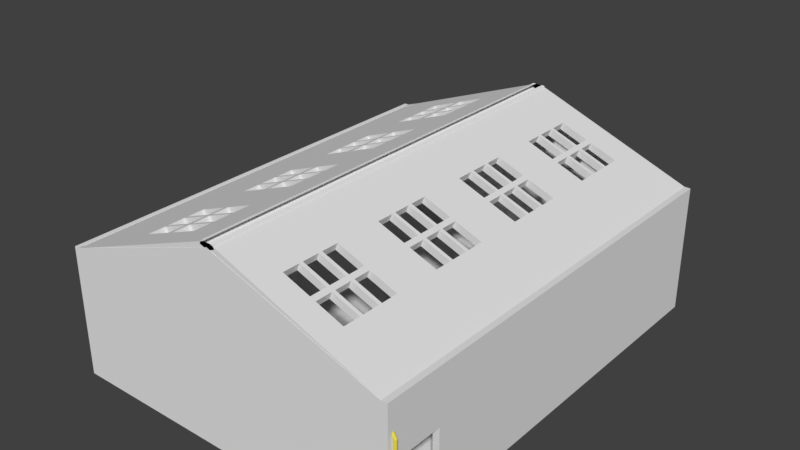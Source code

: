 # Source: MainBuilding.blend  (saved by Blender 2.79.0; exported with 4.5.12 LTS)
import bpy
from mathutils import Matrix  # noqa: F401  (used for matrix-valued properties, if any)

bpy.ops.wm.read_factory_settings(use_empty=True)
scene = bpy.context.scene
scene.name = 'Scene'

# ---- collections
col_collection_1 = bpy.data.collections.new('Collection 1'); scene.collection.children.link(col_collection_1)

# ---- materials (node trees are filled in below, after node groups)
mat_material_001 = bpy.data.materials.new('Material.001')
mat_material_001.alpha_threshold = 0.0
mat_material_001.use_transparent_shadow = False
mat_material_001.diffuse_color = (0.8, 0.7054, 0.08157, 1.0)
mat_material_001.roughness = 0.5
mat_material_001.specular_intensity = 0.05208
mat_material = bpy.data.materials.new('Material')
mat_material.alpha_threshold = 0.0
mat_material.use_transparent_shadow = False
mat_material.roughness = 0.5
mat_material.line_color = (0.0, 0.0, 0.0, 1.0)

# ---- material node trees

# ---- world
world_world = bpy.data.worlds.new('World'); scene.world = world_world
world_world.color = (0.05088, 0.05088, 0.05088)
world_world.use_sun_shadow = False
world_world.sun_shadow_jitter_overblur = 0.0
world_world.cycles.sampling_method = 'MANUAL'

# ---- meshes
me_cylinder_001 = bpy.data.meshes.new('Cylinder.001')
me_cylinder_001.from_pydata([(0.0, 1.0, -1.0), (0.0, 1.0, 1.0), (0.3827, 0.9239, -1.0), (0.3827, 0.9239, 1.0), (0.7071, 0.7071, -1.0), (0.7071, 0.7071, 1.0), (0.9239, 0.3827, -1.0), (0.9239, 0.3827, 1.0), (1.0, -4.371e-08, -1.0), (1.0, -4.371e-08, 1.0), (0.9239, -0.3827, -1.0), (0.9239, -0.3827, 1.0), (0.7071, -0.7071, -1.0), (0.7071, -0.7071, 1.0), (0.3827, -0.9239, -1.0), (0.3827, -0.9239, 1.0), (1.51e-07, -1.0, -1.0), (1.51e-07, -1.0, 1.0), (-0.3827, -0.9239, -1.0), (-0.3827, -0.9239, 1.0), (-0.7071, -0.7071, -1.0), (-0.7071, -0.7071, 1.0), (-0.9239, -0.3827, -1.0), (-0.9239, -0.3827, 1.0), (-1.0, 1.192e-08, -1.0), (-1.0, 1.192e-08, 1.0), (-0.9239, 0.3827, -1.0), (-0.9239, 0.3827, 1.0), (-0.7071, 0.7071, -1.0), (-0.7071, 0.7071, 1.0), (-0.3827, 0.9239, -1.0), (-0.3827, 0.9239, 1.0), (0.0, 1.0, 0.197), (0.3827, 0.9239, 0.197), (0.7071, 0.7071, 0.197), (0.9239, 0.3827, 0.197), (1.0, -4.371e-08, 0.197), (0.9239, -0.3827, 0.197), (0.7071, -0.7071, 0.197), (0.3827, -0.9239, 0.197), (1.51e-07, -1.0, 0.197), (-0.3827, -0.9239, 0.197), (-0.7071, -0.7071, 0.197), (-0.9239, -0.3827, 0.197), (-1.0, 1.192e-08, 0.197), (-0.9239, 0.3827, 0.197), (-0.7071, 0.7071, 0.197), (-0.3827, 0.9239, 0.197), (0.0, 1.0, 0.7313), (0.3827, 0.9239, 0.7313), (0.7071, 0.7071, 0.7313), (0.9239, 0.3827, 0.7313), (1.0, -4.371e-08, 0.7313), (0.9239, -0.3827, 0.7313), (0.7071, -0.7071, 0.7313), (0.3827, -0.9239, 0.7313), (1.51e-07, -1.0, 0.7313), (-0.3827, -0.9239, 0.7313), (-0.7071, -0.7071, 0.7313), (-0.9239, -0.3827, 0.7313), (-1.0, 1.192e-08, 0.7313), (-0.9239, 0.3827, 0.7313), (-0.7071, 0.7071, 0.7313), (-0.3827, 0.9239, 0.7313), (0.3827, -1.064, 0.3545), (0.7071, -1.28, 0.3545), (0.9239, -1.605, 0.3545), (1.0, -1.987, 0.3545), (0.9239, -2.37, 0.3545), (0.7071, -2.695, 0.3545), (0.3827, -2.911, 0.3545), (1.51e-07, -2.987, 0.3545), (-0.3827, -2.911, 0.3545), (-0.7071, -2.695, 0.3545), (-0.9239, -2.37, 0.3545), (-1.0, -1.987, 0.3545), (-0.9239, -1.605, 0.3545), (-0.7071, -1.28, 0.3545), (-0.3827, -1.064, 0.3545), (0.0, -0.9875, 0.3545), (0.0, -0.9875, 0.6232), (0.3827, -1.064, 0.6232), (0.7071, -1.28, 0.6232), (0.9239, -1.605, 0.6232), (1.0, -1.987, 0.6232), (0.9239, -2.37, 0.6232), (0.7071, -2.695, 0.6232), (0.3827, -2.911, 0.6232), (1.51e-07, -2.987, 0.6232), (-0.3827, -2.911, 0.6232), (-0.7071, -2.695, 0.6232), (-0.9239, -2.37, 0.6232), (-1.0, -1.987, 0.6232), (-0.9239, -1.605, 0.6232), (-0.7071, -1.28, 0.6232), (-0.3827, -1.064, 0.6232), (-1.705, 0.9239, 1.124), (-2.088, 1.0, 1.124), (-1.381, 0.7071, 1.124), (-1.164, 0.3827, 1.124), (-1.088, -4.371e-08, 1.124), (-1.164, -0.3827, 1.124), (-1.381, -0.7071, 1.124), (-1.705, -0.9239, 1.124), (-2.088, -1.0, 1.124), (-2.471, -0.9239, 1.124), (-2.795, -0.7071, 1.124), (-3.012, -0.3827, 1.124), (-3.088, 1.192e-08, 1.124), (-3.012, 0.3827, 1.124), (-2.795, 0.7071, 1.124), (-2.471, 0.9239, 1.124)], [], [(48, 1, 3, 49), (49, 3, 5, 50), (50, 5, 7, 51), (51, 7, 9, 52), (52, 9, 11, 53), (53, 11, 13, 54), (54, 13, 15, 55), (55, 15, 17, 56), (56, 17, 19, 57), (57, 19, 21, 58), (58, 21, 23, 59), (59, 23, 25, 60), (60, 25, 27, 61), (61, 27, 29, 62), (7, 5, 98, 99), (62, 29, 31, 63), (63, 31, 1, 48), (0, 2, 4, 6, 8, 10, 12, 14, 16, 18, 20, 22, 24, 26, 28, 30), (30, 47, 32, 0), (28, 46, 47, 30), (26, 45, 46, 28), (24, 44, 45, 26), (22, 43, 44, 24), (20, 42, 43, 22), (18, 41, 42, 20), (16, 40, 41, 18), (14, 39, 40, 16), (12, 38, 39, 14), (10, 37, 38, 12), (8, 36, 37, 10), (6, 35, 36, 8), (4, 34, 35, 6), (2, 33, 34, 4), (0, 32, 33, 2), (95, 63, 48, 80), (94, 62, 63, 95), (93, 61, 62, 94), (92, 60, 61, 93), (91, 59, 60, 92), (90, 58, 59, 91), (89, 57, 58, 90), (88, 56, 57, 89), (87, 55, 56, 88), (86, 54, 55, 87), (85, 53, 54, 86), (84, 52, 53, 85), (83, 51, 52, 84), (82, 50, 51, 83), (81, 49, 50, 82), (80, 48, 49, 81), (32, 79, 64, 33), (33, 64, 65, 34), (34, 65, 66, 35), (35, 66, 67, 36), (36, 67, 68, 37), (37, 68, 69, 38), (38, 69, 70, 39), (39, 70, 71, 40), (40, 71, 72, 41), (41, 72, 73, 42), (42, 73, 74, 43), (43, 74, 75, 44), (44, 75, 76, 45), (45, 76, 77, 46), (46, 77, 78, 47), (47, 78, 79, 32), (79, 80, 81, 64), (64, 81, 82, 65), (65, 82, 83, 66), (66, 83, 84, 67), (67, 84, 85, 68), (68, 85, 86, 69), (69, 86, 87, 70), (70, 87, 88, 71), (71, 88, 89, 72), (72, 89, 90, 73), (73, 90, 91, 74), (74, 91, 92, 75), (75, 92, 93, 76), (76, 93, 94, 77), (77, 94, 95, 78), (78, 95, 80, 79), (96, 97, 111, 110, 109, 108, 107, 106, 105, 104, 103, 102, 101, 100, 99, 98), (17, 15, 103, 104), (3, 1, 97, 96), (27, 25, 108, 109), (13, 11, 101, 102), (23, 21, 106, 107), (1, 31, 111, 97), (9, 7, 99, 100), (19, 17, 104, 105), (29, 27, 109, 110), (5, 3, 96, 98), (15, 13, 102, 103), (25, 23, 107, 108), (11, 9, 100, 101), (21, 19, 105, 106), (31, 29, 110, 111)])
me_cylinder_001.materials.append(mat_material_001)
me_cylinder_001.use_remesh_preserve_volume = False
me_cylinder_001.use_remesh_preserve_attributes = False
me_cylinder_001.use_mirror_vertex_groups = False
me_cylinder_001.update()
me_cube = bpy.data.meshes.new('Cube')
me_cube.from_pydata([(1.0, 1.0, -1.0), (1.0, -1.0, -1.0), (-1.0, -1.0, -1.0), (-1.0, 1.0, -1.0), (1.0, 1.0, 1.0), (1.0, -1.0, 1.0), (-1.0, 1.0, 1.0), (-0.9741, 1.0, -1.0), (-0.9741, -1.0, -1.0), (-0.9741, 1.0, 1.0), (-0.9741, -1.0, 1.0), (0.9636, 1.0, -1.0), (0.9636, -1.0, -1.0), (0.9636, 1.0, 1.0), (0.9636, -1.0, 1.0), (1.0, 0.9682, -1.0), (-1.0, 0.9682, -1.0), (1.0, 0.9682, 1.0), (-1.0, 0.9682, 1.0), (-0.9741, 0.9682, 1.0), (-0.9741, 0.9682, -1.0), (0.9636, 0.9682, -1.0), (0.9636, 0.9682, 1.0), (1.0, -0.9753, -1.0), (1.0, -0.9748, 1.0), (-0.9741, -0.9753, 1.0), (0.9636, -0.9753, 1.0), (-1.0, -0.9753, -1.0), (-1.0, -0.9753, 1.0), (-0.9741, -0.9753, -1.0), (0.9636, -0.9753, -1.0), (1.0, -0.9748, 22.0), (1.0, -1.0, 22.0), (-0.9741, 1.0, 22.0), (-1.0, 1.0, 22.0), (-0.9741, -1.0, 22.0), (-1.0, -1.0, 22.0), (-1.0, 0.9682, 22.0), (0.9636, 1.0, 22.0), (0.9636, -1.0, 22.0), (-0.9741, -0.9753, 22.0), (1.0, 1.0, 22.0), (0.9636, -0.9753, 22.0), (1.0, 0.9682, 22.0), (-1.0, -0.9753, 22.0), (-0.9741, 0.9682, 22.0), (0.9636, 0.9682, 22.0), (-0.004755, 0.9682, 32.22), (-0.004957, 1.0, 32.22), (-0.004071, -1.0, 32.39), (-0.005158, -0.9753, 32.39), (1.0, -0.7362, 12.43), (0.9636, -0.7362, 12.43), (1.0, -0.8869, 12.43), (0.9636, -0.8866, 12.43), (1.0, -0.8869, 1.02), (0.9636, -0.8866, 1.02), (1.0, -0.7362, 1.02), (0.9636, -0.7362, 1.02), (1.0, -0.8879, 22.0), (-1.0, -1.0, -1.0), (-1.0, -1.0, 1.0), (-0.9741, -1.0, -1.0), (-0.9741, -1.0, 1.0), (-1.0, -0.9753, -1.0), (-1.0, -0.9753, 1.0), (-0.9741, -1.0, 22.0), (-1.0, -1.0, 22.0), (-1.0, -0.9753, 22.0)], [], [(29, 8, 2, 27), (10, 14, 39, 49, 35), (23, 24, 5, 1), (16, 18, 6, 3), (9, 7, 3, 6), (13, 11, 7, 9), (12, 14, 10, 8), (4, 13, 38, 41), (30, 12, 8, 29), (23, 1, 12, 30), (13, 9, 33, 48, 38), (1, 5, 14, 12), (4, 0, 11, 13), (0, 15, 21, 11), (11, 21, 20, 7), (26, 25, 40, 50, 42), (27, 28, 18, 16), (0, 4, 17, 15), (6, 18, 37, 34), (7, 20, 16, 3), (15, 23, 30, 21), (21, 30, 29, 20), (22, 19, 25, 26), (15, 17, 24, 23), (22, 58, 52, 54, 42, 46), (20, 29, 27, 16), (40, 44, 36, 35), (42, 50, 49, 39), (31, 42, 39, 32), (41, 38, 46, 43), (38, 48, 47, 46), (33, 34, 37, 45), (43, 46, 42, 31, 59), (45, 37, 44, 40), (17, 4, 41, 43), (5, 24, 31, 32), (24, 55, 53, 59, 31), (14, 5, 32, 39), (18, 28, 44, 37), (9, 6, 34, 33), (25, 19, 45, 40), (19, 22, 46, 47, 45), (47, 48, 33, 45), (49, 50, 40, 35), (58, 57, 51, 52), (56, 55, 57, 58), (43, 51, 57, 55, 24, 17), (42, 54, 56, 58, 22, 26), (55, 56, 54, 53), (53, 54, 52, 51), (59, 53, 51, 43), (62, 63, 61, 60), (65, 61, 67, 68), (60, 61, 65, 64), (61, 63, 66, 67)])
_uv = me_cube.uv_layers.new(name='UVMap')
_uv.uv.foreach_set('vector', [0.0, 0.0, 0.0, 0.0, 0.0, 0.0, 0.0, 0.0, -2.123, -0.8371, 4.558, -0.8371, 4.558, 1.531, 1.221, 2.702, -2.123, 1.531, 0.2208, 0.3562, 0.2235, 0.6439, 0.02347, 0.6438, 0.02076, 0.3561, 0.1329, 0.3471, 0.1323, 0.6528, 0.0172, 0.6528, 0.01783, 0.3472, -0.09784, 0.6529, -0.09722, 0.3472, 0.01783, 0.3472, 0.0172, 0.6528, 0.6611, 0.7661, 0.6611, 0.5001, 11.89, 0.5001, 11.89, 0.7661, 0.2911, 0.4926, 0.2911, 0.7586, -10.94, 0.7586, -10.94, 0.4926, 0.07698, -0.8345, 0.2822, -0.8338, 0.2822, 1.827, 0.07698, 1.827, 0.0, 0.0, 0.0, 0.0, 0.0, 0.0, 0.0, 0.0, 0.0, 0.0, 0.0, 0.0, 0.0, 0.0, 0.0, 0.0, -2.883, -1.119, 2.946, -1.119, 2.946, 1.06, 0.03025, 2.119, -2.883, 1.06, 0.02076, 0.3561, 0.02347, 0.6438, -0.1848, 0.6438, -0.1876, 0.3561, 0.01437, 0.6451, 0.01437, 0.3549, 0.1879, 0.3549, 0.1879, 0.6451, 0.0, 0.0, 0.0, 0.0, 0.0, 0.0, 0.0, 0.0, 0.0, 0.0, 0.0, 0.0, 0.0, 0.0, 0.0, 0.0, -2.519, -0.9093, 2.581, -0.9093, 2.581, 0.977, 0.03068, 1.909, -2.519, 0.977, 6.185, 0.3584, 6.185, 0.6416, -5.213, 0.6416, -5.213, 0.3584, 0.01437, 0.3549, 0.01437, 0.6451, -0.1523, 0.6451, -0.1523, 0.3549, 0.01746, -0.7943, 0.1072, -0.7936, 0.1072, 1.795, 0.01746, 1.794, 0.0, 0.0, 0.0, 0.0, 0.0, 0.0, 0.0, 0.0, 0.0, 0.0, 0.0, 0.0, 0.0, 0.0, 0.0, 0.0, 0.0, 0.0, 0.0, 0.0, 0.0, 0.0, 0.0, 0.0, -1.653, -1.658, 2.65, -1.658, 2.65, 2.658, -1.653, 2.658, 11.92, 0.2339, 11.92, 0.4999, 0.6639, 0.4999, 0.6611, 0.2339, -2.546, -0.3792, 1.324, -0.3776, 1.54, 0.6058, 1.954, 0.6193, 2.191, 1.425, -2.546, 1.374, 0.0, 0.0, 0.0, 0.0, 0.0, 0.0, 0.0, 0.0, 0.0, 0.0, 0.0, 0.0, 0.0, 0.0, 0.0, 0.0, 0.0, 0.0, 0.0, 0.0, 0.0, 0.0, 0.0, 0.0, 0.0, 0.0, 0.0, 0.0, 0.0, 0.0, 0.0, 0.0, 0.0, 0.0, 0.0, 0.0, 0.0, 0.0, 0.0, 0.0, 0.0, 0.0, 0.0, 0.0, 0.0, 0.0, 0.0, 0.0, 0.0, 0.0, 0.0, 0.0, 0.0, 0.0, 0.0, 0.0, 0.0, 0.0, 0.0, 0.0, 0.0, 0.0, 0.0, 0.0, 0.0, 0.0, 0.0, 0.0, 0.0, 0.0, 0.0, 0.0, 0.0, 0.0, -0.1283, -0.8352, 0.07698, -0.8345, 0.07698, 1.827, -0.1283, 1.826, 0.01915, -0.7976, 0.1724, -0.7968, 0.1694, 1.798, 0.01611, 1.798, 0.7164, -0.4775, 0.1381, -0.5097, 0.1212, 1.794, 0.1362, 1.794, 0.8163, 1.821, -0.1341, -0.7983, 0.01915, -0.7976, 0.01611, 1.798, -0.1371, 1.797, -5.158, -0.6833, 5.25, -0.6833, 5.25, 1.683, -5.157, 1.683, -0.0723, -0.7951, 0.01746, -0.7943, 0.01746, 1.794, -0.0723, 1.794, -2.284, -0.5089, 2.377, -0.5089, 2.377, 1.509, -2.284, 1.509, -1.911, -0.7022, 1.988, -0.7021, 1.973, 0.9156, 0.01772, 1.702, -1.925, 0.9156, 0.0, 0.0, 0.0, 0.0, 0.0, 0.0, 0.0, 0.0, 0.0, 0.0, 0.0, 0.0, 0.0, 0.0, 0.0, 0.0, 0.07541, -2.048, 0.1927, -2.141, 0.1927, 3.141, 0.1029, 3.065, 1.08, 0.06099, 1.599, 0.4447, -0.5788, 0.718, 0.2129, 0.09186, 6.061, 2.013, -3.82, 0.6994, -3.828, -0.4252, -5.201, -0.4143, -6.004, -0.4104, 6.071, -0.5058, 0.5317, 1.423, -0.03544, 0.5896, 0.05863, -0.4231, 0.5193, -0.4125, 0.5317, -0.4231, 0.5236, -0.411, -0.13, -2.101, -0.05313, -2.044, -0.0292, 3.067, -0.1313, 3.126, -1.855, 0.6884, -0.4598, -0.1172, 1.344, -0.14, 2.571, 0.9032, 4.327e-05, 0.9666, -0.06371, 0.00798, 0.9135, -0.02077, 9.68, 0.6745, 0.2202, 0.3098, 0.2183, 0.6902, 0.01659, 0.6902, 0.01851, 0.3098, -0.1389, -0.9537, 0.01746, -0.9528, 0.01746, 1.953, -0.1389, 1.952, 0.01851, 0.3098, 0.01659, 0.6902, -0.1851, 0.6902, -0.1832, 0.3098, 0.01746, -0.9528, 0.1738, -0.952, 0.1738, 1.954, 0.01746, 1.953])
me_cube.materials.append(mat_material)
me_cube.use_remesh_preserve_volume = False
me_cube.use_remesh_preserve_attributes = False
me_cube.use_mirror_vertex_groups = False
me_cube.update()
me_cube_001 = bpy.data.meshes.new('Cube.001')
me_cube_001.from_pydata([(-1.0, -1.0, -1.0), (-1.0, 1.0, -1.0), (1.0, -1.0, -1.0), (1.0, -1.0, 1.0), (1.0, 1.0, -1.0), (1.0, 1.0, 1.0), (-2.386, 1.0, -31.62), (-2.333, 1.0, -33.11), (-2.386, -1.0, -31.62), (-2.333, -1.0, -33.11), (-0.8423, 1.0, 0.5192), (-0.8423, -1.0, 0.5192), (-0.9692, -1.0, 0.3396), (-0.8699, -1.0, 1.297), (-1.0, -1.0, 0.04298), (-0.9007, -1.0, 1.0), (-0.8699, 1.0, 1.297), (-0.9692, 1.0, 0.3395), (-1.0, 1.0, 0.04298), (-0.9007, 1.0, 1.0), (0.3174, 0.09368, 1.0), (0.3166, 0.09368, -1.0), (0.3174, 0.1731, 1.0), (0.3166, 0.1731, -1.0), (0.3174, 0.7704, 1.0), (0.3166, 0.7704, -1.0), (0.3174, 0.2843, 1.0), (0.3166, 0.2843, -1.0), (0.3174, 0.3637, 1.0), (0.3166, 0.3637, -1.0), (0.3174, -0.688, 1.0), (0.3166, -0.688, -1.0), (0.3174, -0.8786, 1.0), (0.3166, -0.8786, -1.0), (0.3174, 0.6751, 1.0), (0.3166, 0.6751, -1.0), (0.3174, -0.7992, 1.0), (0.3166, -0.7992, -1.0), (0.3174, 0.7546, 1.0), (0.3166, 0.7546, -1.0), (0.009904, -0.7992, 1.0), (0.00906, -0.7992, -1.0), (0.3174, 0.8499, 1.0), (0.3166, 0.8499, -1.0), (0.3174, -0.6085, 1.0), (0.3166, -0.6085, -1.0), (0.009904, 0.8499, 1.0), (0.00906, 0.8499, -1.0), (0.009904, -0.688, 1.0), (0.00906, -0.688, -1.0), (0.009904, -0.7833, 1.0), (0.00906, -0.7833, -1.0), (0.009904, 0.7546, 1.0), (0.00906, 0.7546, -1.0), (0.009904, -0.2177, 1.0), (0.00906, -0.2177, -1.0), (0.3174, -0.2177, 1.0), (0.3166, -0.2177, -1.0), (0.009904, -0.2971, 1.0), (0.00906, -0.2971, -1.0), (0.009904, -0.313, 1.0), (0.00906, -0.313, -1.0), (0.009904, -0.3925, 1.0), (0.00906, -0.3925, -1.0), (0.009904, -0.6085, 1.0), (0.00906, -0.6085, -1.0), (0.3174, -0.313, 1.0), (0.3166, -0.313, -1.0), (0.009904, -0.7038, 1.0), (0.00906, -0.7038, -1.0), (0.009904, 0.7704, 1.0), (0.00906, 0.7704, -1.0), (0.009904, -0.8786, 1.0), (0.00906, -0.8786, -1.0), (0.009904, 0.6751, 1.0), (0.00906, 0.6751, -1.0), (0.3174, -0.7038, 1.0), (0.3166, -0.7038, -1.0), (0.3174, -0.3925, 1.0), (0.3166, -0.3925, -1.0), (0.3174, 0.189, 1.0), (0.3166, 0.189, -1.0), (0.3174, 0.2684, 1.0), (0.3166, 0.2684, -1.0), (0.3174, 0.5798, 1.0), (0.3166, 0.5798, -1.0), (0.3174, -0.2018, 1.0), (0.3166, -0.2018, -1.0), (0.3174, -0.7833, 1.0), (0.3166, -0.7833, -1.0), (0.3174, 0.6592, 1.0), (0.3166, 0.6592, -1.0), (0.3174, -0.2971, 1.0), (0.3166, -0.2971, -1.0), (0.3174, -0.1224, 1.0), (0.3166, -0.1224, -1.0), (-0.0516, 0.2684, 1.0), (-0.05245, 0.2684, -1.0), (-0.0516, -0.313, 1.0), (-0.05245, -0.313, -1.0), (-0.0516, 0.6751, 1.0), (-0.05245, 0.6751, -1.0), (-0.0516, -0.2018, 1.0), (-0.05245, -0.2018, -1.0), (-0.0516, 0.189, 1.0), (-0.05245, 0.189, -1.0), (-0.0516, -0.1224, 1.0), (-0.05245, -0.1224, -1.0), (-0.0516, -0.2177, 1.0), (-0.05245, -0.2177, -1.0), (-0.0516, 0.1731, 1.0), (-0.05245, 0.1731, -1.0), (-0.0516, -0.2971, 1.0), (-0.05245, -0.2971, -1.0), (-0.0516, 0.09368, 1.0), (-0.05245, 0.09368, -1.0), (-0.0516, 0.7546, 1.0), (-0.05245, 0.7546, -1.0), (-0.0516, -0.8786, 1.0), (-0.05245, -0.8786, -1.0), (-0.0516, -0.7992, 1.0), (-0.05245, -0.7992, -1.0), (-0.0516, -0.3925, 1.0), (-0.05245, -0.3925, -1.0), (-0.0516, 0.5798, 1.0), (-0.05245, 0.5798, -1.0), (-0.0516, 0.2843, 1.0), (-0.05245, 0.2843, -1.0), (0.009904, 0.2843, 1.0), (0.00906, 0.2843, -1.0), (0.009904, -0.2018, 1.0), (0.00906, -0.2018, -1.0), (0.009904, 0.09368, 1.0), (0.00906, 0.09368, -1.0), (0.009904, 0.2684, 1.0), (0.00906, 0.2684, -1.0), (0.009904, 0.1731, 1.0), (0.00906, 0.1731, -1.0), (0.009904, 0.189, 1.0), (0.00906, 0.189, -1.0), (0.009904, 0.5798, 1.0), (0.00906, 0.5798, -1.0), (0.009904, 0.6592, 1.0), (0.00906, 0.6592, -1.0), (0.009904, -0.1224, 1.0), (0.00906, -0.1224, -1.0), (0.009904, 0.3637, 1.0), (0.00906, 0.3637, -1.0), (-0.3591, 0.3637, 1.0), (-0.36, 0.3637, -1.0), (-0.3591, -0.7992, 1.0), (-0.36, -0.7992, -1.0), (-0.0516, 0.3637, 1.0), (-0.05245, 0.3637, -1.0), (-0.0516, 0.8499, 1.0), (-0.05245, 0.8499, -1.0), (-0.3591, 0.2843, 1.0), (-0.36, 0.2843, -1.0), (-0.3591, -0.6085, 1.0), (-0.36, -0.6085, -1.0), (-0.0516, -0.6085, 1.0), (-0.05245, -0.6085, -1.0), (-0.3591, -0.688, 1.0), (-0.36, -0.688, -1.0), (-0.3591, 0.09368, 1.0), (-0.36, 0.09368, -1.0), (-0.3591, 0.6592, 1.0), (-0.36, 0.6592, -1.0), (-0.3591, 0.5798, 1.0), (-0.36, 0.5798, -1.0), (-0.3591, 0.7704, 1.0), (-0.36, 0.7704, -1.0), (-0.3591, 0.6751, 1.0), (-0.36, 0.6751, -1.0), (-0.3591, 0.2684, 1.0), (-0.36, 0.2684, -1.0), (-0.3591, 0.189, 1.0), (-0.36, 0.189, -1.0), (-0.3591, 0.7546, 1.0), (-0.36, 0.7546, -1.0), (-0.3591, 0.8499, 1.0), (-0.36, 0.8499, -1.0), (-0.3591, 0.1731, 1.0), (-0.36, 0.1731, -1.0), (-0.3591, -0.8786, 1.0), (-0.36, -0.8786, -1.0), (-0.0516, 0.6592, 1.0), (-0.05245, 0.6592, -1.0), (-0.0516, -0.7833, 1.0), (-0.05245, -0.7833, -1.0), (-0.0516, 0.7704, 1.0), (-0.05245, 0.7704, -1.0), (-0.0516, -0.688, 1.0), (-0.05245, -0.688, -1.0), (-0.0516, -0.7038, 1.0), (-0.05245, -0.7038, -1.0), (-0.3591, -0.2971, 1.0), (-0.36, -0.2971, -1.0), (-0.3591, -0.2177, 1.0), (-0.36, -0.2177, -1.0), (-0.3591, -0.7833, 1.0), (-0.36, -0.7833, -1.0), (-0.3591, -0.3925, 1.0), (-0.36, -0.3925, -1.0), (-0.36, -0.36, -1.0), (-0.3591, -0.2018, 1.0), (-0.36, -0.2018, -1.0), (-0.3591, -0.1224, 1.0), (-0.36, -0.1224, -1.0), (-0.3591, -0.7038, 1.0), (-0.36, -0.7038, -1.0), (-0.3591, -0.313, 1.0), (-0.36, -0.313, -1.0), (-1.785, -0.7846, -20.74), (-1.838, -0.7846, -19.27), (-1.556, -0.8799, -15.57), (-1.609, -0.8799, -14.1), (-1.785, -0.8799, -20.74), (-1.838, -0.8799, -19.27), (-1.785, 0.8485, -20.74), (-1.838, 0.8485, -19.27), (-1.785, 0.6579, -20.74), (-1.838, 0.6579, -19.27), (-1.785, 0.7532, -20.74), (-1.838, 0.7532, -19.27), (-1.785, 0.2671, -20.74), (-1.838, 0.2671, -19.27), (-1.785, 0.3624, -20.74), (-1.838, 0.3624, -19.27), (-1.785, 0.1718, -20.74), (-1.838, 0.1718, -19.27), (-1.785, -0.1237, -20.74), (-1.838, -0.1237, -19.27), (-1.785, -0.219, -20.74), (-1.838, -0.219, -19.27), (-1.785, -0.3144, -20.74), (-1.838, -0.3144, -19.27), (-1.785, -0.6099, -20.74), (-1.838, -0.6099, -19.27), (-1.785, -0.7052, -20.74), (-1.838, -0.7052, -19.27), (-1.821, -0.7052, -18.89), (-1.785, -0.8005, -20.74), (-1.838, -0.8005, -19.27), (-1.785, 0.7691, -20.74), (-1.838, 0.7691, -19.27), (-1.785, 0.6738, -20.74), (-1.838, 0.6738, -19.27), (-1.785, 0.5785, -20.74), (-1.838, 0.5785, -19.27), (-1.785, 0.283, -20.74), (-1.838, 0.283, -19.27), (-1.785, 0.09234, -20.74), (-1.838, 0.09234, -19.27), (-1.785, 0.1877, -20.74), (-1.838, 0.1877, -19.27), (-1.785, -0.2032, -20.74), (-1.838, -0.2032, -19.27), (-1.785, -0.3938, -20.74), (-1.838, -0.3938, -19.27), (-1.785, -0.2985, -20.74), (-1.838, -0.2985, -19.27), (-1.785, -0.6893, -20.74), (-1.838, -0.6893, -19.27), (-1.556, 0.6579, -15.57), (-1.609, 0.6579, -14.1), (-1.556, 0.5785, -15.57), (-1.609, 0.5785, -14.1), (-1.556, 0.3624, -15.57), (-1.609, 0.3624, -14.1), (-1.556, 0.283, -15.57), (-1.609, 0.283, -14.1), (-1.556, 0.2671, -15.57), (-1.609, 0.2671, -14.1), (-1.556, 0.1877, -15.57), (-1.609, 0.1877, -14.1), (-1.556, 0.1718, -15.57), (-1.609, 0.1718, -14.1), (-1.556, 0.09234, -15.57), (-1.609, 0.09234, -14.1), (-1.612, 0.09234, -14.16), (-1.556, -0.1237, -15.57), (-1.609, -0.1237, -14.1), (-1.556, -0.2032, -15.57), (-1.609, -0.2032, -14.1), (-1.556, -0.2985, -15.57), (-1.609, -0.2985, -14.1), (-1.556, -0.219, -15.57), (-1.609, -0.219, -14.1), (-1.556, -0.3144, -15.57), (-1.609, -0.3144, -14.1), (-1.556, -0.3938, -15.57), (-1.609, -0.3938, -14.1), (-1.556, -0.6893, -15.57), (-1.609, -0.6893, -14.1), (-1.556, -0.6099, -15.57), (-1.609, -0.6099, -14.1), (-1.556, -0.7052, -15.57), (-1.609, -0.7052, -14.1), (-1.556, -0.7846, -15.57), (-1.609, -0.7846, -14.1), (-1.556, -0.8005, -15.57), (-1.609, -0.8005, -14.1), (-1.51, 0.2671, -14.54), (-1.563, 0.2671, -13.06), (-1.51, 0.1718, -14.54), (-1.563, 0.1718, -13.06), (-1.495, -0.1237, -14.21), (-1.51, -0.1237, -14.54), (-1.563, -0.1237, -13.06), (-1.51, -0.219, -14.54), (-1.563, -0.219, -13.06), (-1.353, -0.3144, -11.01), (-1.51, -0.3144, -14.54), (-1.563, -0.3144, -13.06), (-1.51, -0.6099, -14.54), (-1.322, -0.6099, -10.31), (-1.563, -0.6099, -13.06), (-1.51, -0.7052, -14.54), (-1.563, -0.7052, -13.06), (-1.51, -0.8005, -14.54), (-1.563, -0.8005, -13.06), (-1.51, 0.8485, -14.54), (-1.563, 0.8485, -13.06), (-1.51, 0.7532, -14.54), (-1.563, 0.7532, -13.06), (-1.51, 0.7691, -14.54), (-1.563, 0.7691, -13.06), (-1.51, 0.6738, -14.54), (-1.563, 0.6738, -13.06), (-1.51, 0.6579, -14.54), (-1.563, 0.6579, -13.06), (-1.51, 0.5785, -14.54), (-1.563, 0.5785, -13.06), (-1.51, 0.3624, -14.54), (-1.563, 0.3624, -13.06), (-1.51, 0.283, -14.54), (-1.563, 0.283, -13.06), (-1.51, 0.1877, -14.54), (-1.563, 0.1877, -13.06), (-1.51, 0.09234, -14.54), (-1.563, 0.09234, -13.06), (-1.51, -0.2032, -14.54), (-1.563, -0.2032, -13.06), (-1.51, -0.2985, -14.54), (-1.563, -0.2985, -13.06), (-1.51, -0.3938, -14.54), (-1.563, -0.3938, -13.06), (-1.51, -0.6893, -14.54), (-1.563, -0.6893, -13.06), (-1.51, -0.7846, -14.54), (-1.563, -0.7846, -13.06), (-1.51, -0.8799, -14.54), (-1.563, -0.8799, -13.06), (-1.556, 0.8485, -15.57), (-1.609, 0.8485, -14.1), (-1.556, 0.7691, -15.57), (-1.609, 0.7691, -14.1), (-1.556, 0.6738, -15.57), (-1.609, 0.6738, -14.1), (-1.556, 0.7532, -15.57), (-1.609, 0.7532, -14.1), (-1.281, 0.1718, -9.368), (-1.334, 0.1718, -7.891), (-1.281, 0.1877, -9.368), (-1.334, 0.1877, -7.891), (-1.281, 0.09234, -9.368), (-1.334, 0.09234, -7.891), (-1.281, -0.1237, -9.368), (-1.334, -0.1237, -7.891), (-1.281, -0.2032, -9.368), (-1.334, -0.2032, -7.891), (-1.281, -0.2985, -9.368), (-1.334, -0.2985, -7.891), (-1.281, -0.219, -9.368), (-1.334, -0.219, -7.891), (-1.281, -0.3144, -9.368), (-1.334, -0.3144, -7.891), (-1.281, -0.3938, -9.368), (-1.334, -0.3938, -7.891), (-1.365, -0.2985, -11.28), (-1.294, -0.3938, -9.673), (-1.281, -0.6893, -9.368), (-1.334, -0.6893, -7.891), (-1.281, -0.6099, -9.368), (-1.334, -0.6099, -7.891), (-1.281, -0.7846, -9.368), (-1.334, -0.7846, -7.891), (-1.281, -0.7052, -9.368), (-1.334, -0.7052, -7.891), (-1.281, -0.8005, -9.368), (-1.334, -0.8005, -7.891), (-1.281, -0.8799, -9.368), (-1.334, -0.8799, -7.891), (-1.538, 0.7532, -12.5), (-1.281, 0.283, -9.368), (-1.334, 0.283, -7.891), (-1.281, 0.2671, -9.368), (-1.334, 0.2671, -7.891), (-1.281, 0.6579, -9.368), (-1.334, 0.6579, -7.891), (-1.364, 0.5785, -8.564), (-1.281, 0.5785, -9.368), (-1.334, 0.5785, -7.891), (-1.281, 0.3624, -9.368), (-1.334, 0.3624, -7.891), (-1.281, 0.7532, -9.368), (-1.334, 0.7532, -7.891), (-1.281, 0.6738, -9.368), (-1.334, 0.6738, -7.891), (-1.281, 0.8485, -9.368), (-1.334, 0.8485, -7.891), (-1.281, 0.7691, -9.368), (-1.334, 0.7691, -7.891), (-1.277, 0.9013, -9.295), (-2.333, -0.9572, -33.11), (-2.333, 0.9627, -33.11)], [], [(0, 14, 18, 1), (1, 18, 19, 5, 4), (4, 5, 3, 2), (2, 3, 15, 14, 0), (1, 4, 25, 43, 47, 155, 181), (5, 22, 20, 132, 136, 110, 114, 164, 19, 15, 205, 207, 106, 144, 94, 3), (6, 7, 416, 415, 9, 8), (8, 9, 11, 13, 12), (8, 12, 216, 218, 243, 214, 240, 241, 263, 238, 6), (11, 402, 399, 408, 406, 412, 410, 414, 10), (17, 16, 10, 7, 6), (16, 13, 11, 10), (35, 34, 38, 39), (81, 80, 82, 83), (71, 70, 24, 25), (115, 114, 110, 111), (173, 172, 100, 101), (99, 98, 211, 212), (171, 191, 155, 47, 71, 25, 4, 35, 39, 53, 117, 179, 1, 181), (173, 101, 117, 53, 75, 35, 4, 85, 91, 143, 187, 167, 1, 179), (169, 125, 187, 143, 141, 85, 4, 27, 29, 147, 153, 149, 1, 167), (157, 127, 153, 147, 129, 27, 4, 81, 83, 135, 97, 175, 1, 149), (177, 105, 97, 135, 139, 81, 4, 21, 23, 137, 111, 183, 1, 175), (165, 208, 0, 1, 183), (0, 208, 206, 103, 107, 145, 131, 87, 2, 93, 57, 55, 109, 199), (197, 113, 109, 55, 59, 93, 2, 79, 67, 61, 99, 212, 204, 0, 199), (203, 123, 99, 61, 63, 79, 2, 31, 45, 65, 161, 159, 0, 204), (163, 193, 161, 65, 49, 31, 2, 89, 77, 69, 195, 210, 0, 159), (201, 189, 195, 69, 51, 89, 2, 33, 37, 41, 121, 151, 0, 210), (185, 119, 121, 41, 73, 33, 2, 0, 151), (31, 30, 44, 45), (189, 188, 194, 195), (37, 36, 40, 41), (163, 162, 192, 193), (181, 180, 170, 171), (167, 166, 168, 169), (29, 28, 146, 147), (101, 100, 116, 117), (185, 184, 118, 119), (143, 142, 140, 141), (47, 46, 70, 71), (73, 72, 32, 33), (97, 96, 174, 175), (165, 164, 114, 115), (127, 126, 152, 153), (151, 150, 184, 185), (3, 94, 86, 130, 144, 106, 102, 205, 15, 196, 198, 108, 54, 56), (56, 92, 58, 54, 108, 112, 196, 15, 202, 211, 98, 60, 66, 3), (66, 78, 62, 60, 98, 122, 202, 15, 162, 158, 160, 64, 44, 3), (44, 30, 48, 64, 160, 192, 162, 15, 200, 209, 194, 68, 76, 3), (76, 88, 50, 68, 194, 188, 200, 15, 184, 150, 120, 40, 36, 3), (36, 32, 72, 40, 120, 118, 184, 15, 3), (19, 170, 180, 154, 46, 42, 5), (42, 24, 70, 46, 154, 190, 170, 19, 172, 178, 116, 52, 38, 5), (38, 34, 74, 52, 116, 100, 172, 19, 168, 166, 186, 142, 90, 5), (90, 84, 140, 142, 186, 124, 168, 19, 156, 148, 152, 146, 28, 5), (28, 26, 128, 146, 152, 126, 156, 19, 176, 174, 96, 134, 82, 5), (82, 80, 138, 134, 96, 104, 176, 19, 164, 182, 110, 136, 22, 5), (201, 200, 188, 189), (141, 140, 84, 85), (43, 42, 46, 47), (199, 198, 196, 197), (23, 22, 136, 137), (191, 190, 154, 155), (147, 146, 128, 129), (63, 62, 78, 79), (89, 88, 76, 77), (59, 58, 92, 93), (183, 182, 164, 165), (171, 170, 190, 191), (157, 156, 126, 127), (75, 74, 34, 35), (137, 136, 132, 133), (206, 205, 102, 103), (149, 148, 156, 157), (91, 90, 142, 143), (83, 82, 134, 135), (177, 176, 104, 105), (53, 52, 74, 75), (109, 108, 198, 199), (133, 132, 20, 21), (77, 76, 68, 69), (27, 26, 28, 29), (105, 104, 96, 97), (57, 56, 54, 55), (95, 94, 144, 145), (67, 66, 60, 61), (210, 209, 200, 201), (155, 154, 180, 181), (85, 84, 90, 91), (55, 54, 58, 59), (212, 211, 202, 203, 204), (161, 160, 158, 159), (187, 186, 166, 167), (121, 120, 150, 151), (79, 78, 66, 67), (87, 86, 94, 95), (153, 152, 148, 149), (39, 38, 52, 53), (111, 110, 182, 183), (51, 50, 88, 89), (41, 40, 72, 73), (139, 138, 80, 81), (25, 24, 42, 43), (208, 207, 205, 206), (179, 178, 172, 173), (159, 158, 162, 163), (107, 106, 207, 208), (195, 194, 209, 210), (33, 32, 36, 37), (193, 192, 160, 161), (145, 144, 130, 131), (113, 112, 108, 109), (45, 44, 64, 65), (49, 48, 30, 31), (119, 118, 120, 121), (123, 122, 98, 99), (69, 68, 50, 51), (103, 102, 106, 107), (203, 202, 122, 123), (131, 130, 86, 87), (21, 20, 22, 23), (117, 116, 178, 179), (129, 128, 26, 27), (169, 168, 124, 125), (65, 64, 48, 49), (125, 124, 186, 187), (61, 60, 62, 63), (197, 196, 112, 113), (135, 134, 138, 139), (175, 174, 176, 177), (93, 92, 56, 57), (389, 388, 386, 387), (375, 374, 372, 373), (321, 320, 390, 391), (282, 281, 283, 284), (240, 239, 297, 298, 241), (271, 270, 250, 251), (400, 399, 402, 403), (413, 412, 326, 327), (361, 360, 358, 359), (222, 221, 264, 265), (379, 378, 381, 346, 347), (218, 217, 242, 243), (263, 262, 237, 238), (298, 297, 299, 300), (220, 219, 354, 355), (353, 352, 320, 321), (349, 348, 315, 317), (323, 322, 410, 411), (232, 231, 281, 282), (286, 285, 260, 261), (245, 244, 219, 220), (10, 414, 322, 326, 412, 406, 324, 328, 408, 399, 330, 332, 402, 11, 395, 404, 334, 266, 264, 358, 360, 356, 354, 219, 7), (7, 219, 416), (215, 301, 299, 297, 293, 295, 237, 258, 291, 316, 315, 348, 382, 388, 318, 350, 386, 390, 320, 352, 392, 11), (392, 390, 386, 388, 382, 384, 381, 378, 376, 312, 380, 372, 374, 370, 368, 307, 340, 366, 11), (366, 362, 364, 397, 303, 336, 395, 11), (334, 336, 303, 338, 364, 362, 305, 340, 307, 308, 342, 370, 374, 310, 344, 380, 312, 313, 346, 381, 384, 316, 291, 289, 285, 287, 283, 281, 278, 276, 274, 272, 270, 268, 227, 248, 266), (290, 289, 291, 292), (317, 315, 316, 384, 385), (224, 223, 360, 361), (393, 392, 352, 353), (255, 254, 225, 226), (371, 370, 342, 343), (302, 301, 215, 216), (347, 346, 313, 314), (335, 334, 404, 405), (407, 406, 408, 409), (304, 303, 397, 398), (319, 318, 388, 389), (257, 256, 231, 232), (236, 235, 289, 290), (243, 242, 301, 302), (343, 342, 308, 309), (230, 229, 276, 277), (259, 258, 235, 236), (383, 382, 348, 349), (373, 372, 380, 344, 345), (234, 233, 287, 288), (351, 350, 318, 319), (275, 274, 254, 255), (309, 308, 307, 368, 369), (409, 408, 328, 329), (377, 376, 378, 379), (288, 287, 285, 286), (365, 364, 338, 339), (396, 395, 336, 337), (367, 366, 340, 341), (216, 215, 217, 218), (247, 246, 223, 224), (385, 384, 382, 383), (339, 338, 303, 304), (251, 250, 227, 228), (267, 266, 248, 249), (294, 293, 262, 263), (357, 356, 244, 245), (405, 404, 395, 396), (363, 362, 366, 367), (387, 386, 350, 351), (292, 291, 258, 259), (284, 283, 256, 257), (325, 324, 406, 407, 394), (327, 326, 322, 323), (391, 390, 392, 393), (311, 310, 374, 375), (253, 252, 229, 230), (214, 213, 239, 240), (249, 248, 221, 222), (411, 410, 412, 413), (359, 358, 246, 247), (279, 278, 252, 253, 280), (265, 264, 266, 267), (341, 340, 305, 306), (403, 402, 332, 333, 401), (273, 272, 274, 275), (331, 330, 399, 400), (355, 354, 356, 357), (6, 238, 296, 292, 259, 236, 261, 234), (234, 288, 284, 257, 232, 6), (232, 282, 280, 253, 230, 6), (230, 277, 275, 255, 226, 251, 228, 6), (269, 267, 249, 222, 247, 224, 245, 220, 6, 228), (220, 355, 357, 245, 224, 361, 359, 247, 222, 265, 267, 269, 271, 251, 226, 273, 275, 277, 279, 280, 282, 284, 288, 286, 261, 236, 290, 292, 296, 294, 263, 241, 298, 300, 214, 243, 302, 216, 12, 393, 353, 321, 351, 319, 349, 317, 347, 314, 345, 311, 343, 309, 341, 306, 339, 304, 337, 335, 401, 333, 331, 329, 325, 394, 327, 323, 17, 6), (17, 323, 411, 413, 327, 394, 407, 409, 329, 331, 400, 403, 401, 335, 405, 396, 337, 304, 398, 365, 339, 306, 363, 367, 341, 309, 369, 371, 343, 311, 375, 373, 345, 314, 377, 379, 347, 317, 385, 383, 349, 319, 389, 387, 351, 321, 391, 393, 12), (329, 328, 324, 325), (269, 268, 270, 271), (277, 276, 278, 279), (228, 227, 268, 269), (306, 305, 362, 363), (369, 368, 370, 371), (300, 299, 213, 214), (314, 313, 312, 376, 377), (238, 237, 295, 296), (333, 332, 330, 331), (296, 295, 293, 294), (337, 336, 334, 335), (226, 225, 272, 273), (345, 344, 310, 311), (398, 397, 364, 365), (261, 260, 233, 234), (95, 21, 4, 2, 87), (208, 165, 115, 111, 137, 133, 21, 95, 145, 107), (414, 410, 322), (9, 217, 215, 11), (415, 217, 9), (242, 213, 299, 301), (239, 262, 293, 297), (235, 260, 285, 289), (233, 256, 283, 287), (229, 254, 274, 276), (225, 250, 270, 272), (231, 252, 278, 281), (221, 246, 358, 264), (223, 244, 356, 360), (416, 219, 244, 223, 246, 221, 248, 227, 250, 225, 254, 229, 252, 231, 256, 233, 260, 235, 258, 237, 262, 239, 213, 242, 217, 415)])
_uv = me_cube_001.uv_layers.new(name='UVMap')
_uv.uv.foreach_set('vector', [0.0, 0.0, 0.0, 0.0, 0.0, 0.0, 0.0, 0.0, 0.0, 0.0, 0.0, 0.0, 0.0, 0.0, 0.0, 0.0, 0.0, 0.0, 0.0, 0.0, 0.0, 0.0, 0.0, 0.0, 0.0, 0.0, 0.0, 0.0, 0.0, 0.0, 0.0, 0.0, 0.0, 0.0, 0.0, 0.0, -0.3328, -0.1439, 1.333, -0.1439, 0.8012, 0.04869, 0.7999, -0.02083, 0.5303, -0.01855, 0.4683, -0.01997, 0.1847, -0.01755, 0.3597, 0.5, 0.2305, 0.2933, 0.2305, 0.2734, 0.1723, 0.2734, 0.1723, 0.2933, 0.1607, 0.2933, 0.1607, 0.2734, 0.1025, 0.2734, 9.025e-08, 0.5, 0.0, 1.192e-07, 0.1025, 0.1995, 0.1025, 0.2194, 0.1607, 0.2194, 0.1723, 0.2194, 0.2305, 0.2194, 0.3597, 0.0, 0.0, 0.0, 0.0, 0.0, 0.0, 0.0, 0.0, 0.0, 0.0, 0.0, 0.0, 0.0, 0.0, 0.0, 0.0, 0.0, 0.0, 0.0, 0.0, 0.0, 0.0, 0.0, 0.0, 0.0, 0.0, 0.0, 0.0, 0.0, 0.0, 0.0, 0.0, 0.0, 0.0, 0.0, 0.0, 0.0, 0.0, 0.0, 0.0, 0.0, 0.0, 0.0, 0.0, 0.0, 0.2398, -1.07, 0.3915, -0.1967, 0.5094, 2.063, 0.2034, 2.063, 0.0845, 2.063, -0.03401, 2.068, -0.2713, 2.068, -0.362, 2.04, -0.3933, -1.07, 0.0, 0.0, 0.0, 0.0, 0.0, 0.0, 0.0, 0.0, 0.0, 0.0, 0.0, 0.0, 0.0, 0.0, 0.0, 0.0, 0.0, 0.0, 0.0, 0.0, 0.0, 0.0, 0.0, 0.0, 0.0, 0.0, 0.0, 0.0, 0.0, 0.0, 0.0, 0.0, 0.0, 0.0, 0.0, 0.0, 0.0, 0.0, 0.0, 0.0, 0.0, 0.0, 0.0, 0.0, 0.0, 0.0, 0.0, 0.0, 0.0, 0.0, 1.613, 0.7062, 1.613, 1.116, 1.445, 1.116, 1.445, 0.7063, 0.8254, 0.5, 0.8254, 0.0, 0.8836, 3.242e-05, 0.8836, 0.5, 0.184, 0.042, 0.4705, 0.05068, 0.4683, -0.01997, 0.5303, -0.01855, 0.5259, 0.05134, 0.8012, 0.04869, 1.333, -0.1439, 0.8029, 0.1245, 0.8012, 0.06584, 0.5257, 0.0655, 0.4705, 0.06512, 0.1833, 0.05986, -0.3328, -0.1439, 0.1847, -0.01755, 0.1819, 0.1186, 0.4711, 0.1338, 0.4705, 0.06512, 0.5257, 0.0655, 0.525, 0.1337, 0.8029, 0.1245, 1.333, -0.1439, 0.806, 0.1993, 0.8032, 0.1419, 0.5252, 0.1478, 0.4709, 0.1482, 0.1809, 0.1366, -0.3328, -0.1439, 0.1833, 0.05986, 0.1832, 0.2276, 0.4725, 0.2178, 0.4709, 0.1482, 0.5252, 0.1478, 0.5258, 0.2167, 0.806, 0.1993, 1.333, -0.1439, 0.8328, 0.4509, 0.8213, 0.3604, 0.5273, 0.3969, 0.4729, 0.3981, 0.182, 0.3963, -0.3328, -0.1439, 0.1809, 0.1366, 0.1796, 0.4537, 0.4731, 0.4704, 0.4729, 0.3981, 0.5273, 0.3969, 0.5301, 0.4695, 0.8328, 0.4509, 1.333, -0.1439, 0.839, 0.522, 0.8341, 0.4698, 0.5306, 0.4847, 0.4729, 0.4854, 0.1783, 0.472, -0.3328, -0.1439, 0.182, 0.3963, 0.1751, 0.5265, 0.4727, 0.5609, 0.4729, 0.4854, 0.5306, 0.4847, 0.5324, 0.5605, 0.839, 0.522, 1.333, -0.1439, 0.8453, 0.5653, 0.8414, 0.5408, 0.5333, 0.5762, 0.472, 0.5765, 0.1734, 0.5451, -0.3328, -0.1439, 0.1783, 0.472, 0.5435, 0.7107, 0.29, 0.7085, -1.216, -0.39, 2.216, -0.39, 0.7971, 0.7085, -1.609, 1.148, -0.4618, -0.5427, -0.4522, -0.481, 0.3308, -0.6111, 0.3296, -0.8125, 0.4855, -0.8134, 0.4867, -0.612, 1.238, -0.5318, 2.609, 1.148, 1.225, -0.3472, 1.234, -0.485, 0.485, -0.5726, 0.3342, -0.5709, -0.4464, -0.4328, -0.4345, -0.345, 0.3392, -0.38, 0.3342, -0.5709, 0.485, -0.5726, 0.485, -0.3819, 1.225, -0.3472, 2.609, 1.148, 1.215, -0.1564, 1.222, -0.3012, 0.4845, -0.344, 0.3404, -0.3416, -0.4296, -0.298, -0.4191, -0.1806, -1.609, 1.148, -0.4464, -0.4328, -0.4027, -0.04931, 0.349, -0.1577, 0.3404, -0.3416, 0.4845, -0.344, 0.4857, -0.1616, 1.215, -0.1564, 2.609, 1.148, 1.225, 0.5031, 1.216, 0.2705, 0.4821, 0.2942, 0.346, 0.2965, -0.3655, 0.3368, -1.609, 1.148, -0.4191, -0.1806, -0.3592, 0.4829, 0.3458, 0.4717, 0.346, 0.2965, 0.4821, 0.2942, 0.4853, 0.4718, 1.225, 0.5031, 2.609, 1.148, 1.217, 0.6953, 1.222, 0.549, 0.4847, 0.5086, 0.3459, 0.5078, -0.3585, 0.5268, -1.609, 1.148, -0.3655, 0.3368, -0.3537, 0.6747, 0.3403, 0.6833, 0.3459, 0.5078, 0.4847, 0.5086, 0.4883, 0.6866, 1.217, 0.6953, 2.609, 1.148, 1.213, 0.8898, 1.215, 0.7406, 0.4885, 0.7243, 0.3389, 0.7202, -0.3535, 0.7179, -1.609, 1.148, -0.3585, 0.5268, -1.609, 1.148, -0.9491, 1.148, -0.9491, 1.319, 0.4885, 0.7243, 0.4896, 0.8944, 1.213, 0.8898, 2.609, 1.148, -1.609, 1.148, -1.609, 1.319, 0.0, 0.0, 0.0, 0.0, 0.0, 0.0, 0.0, 0.0, 0.0, 0.0, 0.0, 0.0, 0.0, 0.0, 0.0, 0.0, 0.2328, 0.9999, 0.2328, 0.5, 0.291, 0.5, 0.291, 1.0, 1.441, 0.7062, 1.441, 1.116, 1.274, 1.116, 1.274, 0.7063, 0.0, 0.0, 0.0, 0.0, 0.0, 0.0, 0.0, 0.0, 0.0, 0.0, 0.0, 0.0, 0.0, 0.0, 0.0, 0.0, 0.05821, 0.9999, 0.05821, 0.5, 0.1164, 0.5, 0.1164, 1.0, 0.0, 0.0, 0.0, 0.0, 0.0, 0.0, 0.0, 0.0, 0.4179, 0.5, 0.4179, 3.242e-05, 0.4761, 0.0, 0.4761, 0.5, 0.0, 0.0, 0.0, 0.0, 0.0, 0.0, 0.0, 0.0, 0.0, 0.0, 0.0, 0.0, 0.0, 0.0, 0.0, 0.0, 0.6508, 0.5, 0.6508, 3.248e-05, 0.709, 0.0, 0.709, 0.5, 0.709, 1.0, 0.709, 0.5, 0.7672, 0.5, 0.7672, 1.0, 1.441, 0.2952, 1.442, 0.7047, 1.274, 0.7048, 1.274, 0.2952, 0.0, 0.0, 0.0, 0.0, 0.0, 0.0, 0.0, 0.0, 0.0, 0.0, 0.0, 0.0, 0.0, 0.0, 0.0, 0.0, 0.0, 0.0, 0.0, 0.0, 0.0, 0.0, 0.0, 0.0, 0.0, 0.0, 0.0, 0.0, 0.0, 0.0, 0.0, 0.0, 0.0, 0.0, 0.0, 0.0, 0.0, 0.0, 0.0, 0.0, 0.0, 0.0, 0.0, 0.0, 0.0, 0.0, 0.0, 0.0, 0.0, 0.0, 0.0, 0.0, 0.0, 0.0, 0.0, 0.0, 0.0, 0.0, 0.0, 0.0, 0.0, 0.0, 0.0, 0.0, 0.0, 0.0, 0.0, 0.0, 0.0, 0.0, 0.0, 0.0, 0.0, 0.0, 0.0, 0.0, 0.0, 0.0, 0.0, 0.0, 0.0, 0.0, 0.0, 0.0, 0.0, 0.0, 0.0, 0.0, 0.0, 0.0, 0.0, 0.0, 0.0, 0.0, 0.0, 0.0, 0.0, 0.0, 0.0, 0.0, 0.0, 0.0, 0.0, 0.0, 0.0, 0.0, 0.0, 0.0, 0.0, 0.0, 0.0, 0.0, 0.0, 0.0, 0.0, 0.0, 0.0, 0.0, 0.0, 0.0, 0.0, 0.0, 0.0, 0.0, 0.0, 0.0, 0.0, 0.0, 0.0, 0.0, 0.0, 0.0, 0.0, 0.0, 0.0, 0.0, 0.0, 0.0, 0.0, 0.0, 0.0, 0.0, 0.0, 0.0, 0.0, 0.0, 0.0, 0.0, 0.0, 0.0, 0.0, 0.0, 0.0, 0.0, 0.0, 0.0, 0.0, 0.0, 0.0, 0.0, 0.0, 0.0, 0.0, 0.0, 0.0, 0.0, 0.0, 0.0, 0.0, 0.0, 0.0, 0.0, 0.0, 0.0, 0.0, 0.0, 0.0, 0.0, 0.0, 0.0, 0.0, 0.0, 0.0, 0.0, 0.0, 0.0, 0.0, 0.0, 0.0, 0.0, 0.0, 0.0, 0.0, 0.0, 0.0, 0.0, 0.0, 0.0, 0.0, 0.0, 0.0, 0.0, 0.0, 0.0, 0.0, 0.0, 0.0, 0.0, 0.0, 0.0, 0.0, 0.0, 0.0, 0.0, 0.0, 0.0, 0.0, 0.0, 0.0, 0.0, 0.0, 0.0, 0.0, 0.0, 0.0, 0.0, 0.0, 0.0, 0.0, 0.0, 0.0, 0.0, 0.0, 0.0, 0.0, 0.0, 0.0, 0.0, 0.0, 0.0, 0.0, 0.0, 0.0, 0.0, 0.0, 0.0, 0.0, 0.0, 0.0, 0.0, 0.0, 0.0, 0.0, 0.0, 0.0, 0.0, 0.0, 0.0, 0.0, 0.0, 0.0, 0.0, 0.0, 0.0, 0.0, 0.0, 0.0, 0.0, 0.0, 0.0, 0.0, 0.0, 0.0, 0.0, 0.0, 0.0, 0.0, 0.0, 0.0, 0.0, 0.0, 0.0, 0.0, 0.0, 0.0, 0.0, 0.0, 0.0, 0.0, 0.0, 0.0, 0.0, 0.0, 0.0, 0.0, 0.0, 0.0, 0.0, 0.0, 0.0, 0.0, 0.0, 0.0, 0.0, 0.0, 0.0, 0.0, 0.0, 0.0, 0.0, 0.0, 0.0, 0.0, 0.0, 0.0, 0.0, 0.0, 0.0, 0.0, 0.0, 0.0, 0.0, 0.0, 0.0, 0.0, 0.0, 0.0, 0.0, 0.4761, 0.5, 0.4761, 3.244e-05, 0.5344, 0.0, 0.5344, 0.5, -0.2773, -0.1158, -0.2769, 0.2937, -0.4444, 0.2938, -0.4448, -0.1158, 0.5926, 3.244e-05, 0.5926, 0.5, 0.5344, 0.5, 0.5344, 0.0, 0.0, 0.0, 0.0, 0.0, 0.0, 0.0, 0.0, 0.0, 0.4179, 1.0, 0.4179, 0.5, 0.4761, 0.5, 0.4761, 1.0, 0.0, 0.0, 0.0, 0.0, 0.0, 0.0, 0.0, 0.0, 0.0, 0.0, 0.0, 0.0, 0.0, 0.0, 0.0, 0.0, -0.1055, 0.7062, -0.1055, 1.116, -0.273, 1.116, -0.273, 0.7062, 0.0, 0.0, 0.0, 0.0, 0.0, 0.0, 0.0, 0.0, -0.9649, -0.1158, -0.9644, 0.2937, -1.132, 0.2938, -1.132, -0.1158, 0.0, 0.0, 0.0, 0.0, 0.0, 0.0, 0.0, 0.0, 0.0, 0.0, 0.0, 0.0, 0.0, 0.0, 0.0, 0.0, 1.613, 0.2952, 1.613, 0.7047, 1.446, 0.7048, 1.445, 0.2952, 0.9258, 0.7062, 0.9258, 1.116, 0.7583, 1.116, 0.7583, 0.7062, 0.0, 0.0, 0.0, 0.0, 0.0, 0.0, 0.0, 0.0, 0.5811, 0.7062, 0.5811, 1.116, 0.4136, 1.116, 0.4136, 0.7062, 0.0, 0.0, 0.0, 0.0, 0.0, 0.0, 0.0, 0.0, 0.05821, 0.5, 0.05821, 1.0, 0.0, 0.9999, 2.168e-08, 0.5, 0.6508, 1.0, 0.6508, 0.5, 0.709, 0.5, 0.709, 1.0, 1.784, 0.2952, 1.785, 0.7047, 1.617, 0.7048, 1.617, 0.2952, 0.0, 0.0, 0.0, 0.0, 0.0, 0.0, 0.0, 0.0, 0.5926, 1.0, 0.5926, 0.5, 0.6508, 0.5, 0.6508, 1.0, -0.6211, -0.1158, -0.6206, 0.2937, -0.7881, 0.2938, -0.7886, -0.1158, 0.3597, 1.0, 0.3597, 0.5, 0.4179, 0.5, 0.4179, 1.0, 0.0, 0.0, 0.0, 0.0, 0.0, 0.0, 0.0, 0.0, 0.0, 0.0, 0.0, 0.0, 0.0, 0.0, 0.0, 0.0, 0.1164, 0.9999, 0.1164, 0.5, 0.1746, 0.5, 0.1746, 1.0, 0.1746, 0.9999, 0.1746, 0.5, 0.2328, 0.5, 0.2328, 1.0, 0.291, 0.9999, 0.291, 0.5, 0.3492, 0.5, 0.3492, 1.0, 0.0, 0.0, 0.0, 0.0, 0.0, 0.0, 0.0, 0.0, 0.5344, 1.0, 0.5344, 0.5, 0.5926, 0.5, 0.5926, 1.0, 0.0, 0.0, 0.0, 0.0, 0.0, 0.0, 0.0, 0.0, 0.0, 0.0, 0.0, 0.0, 0.0, 0.0, 0.0, 0.0, 0.0, 0.0, 0.0, 0.0, 0.0, 0.0, 0.0, 0.0, 0.0, 0.0, 0.709, 0.5, 0.709, 0.0, 0.7672, 3.242e-05, 0.7672, 0.5, 0.7672, 0.5, 0.7672, 0.0, 0.8254, 3.242e-05, 0.8254, 0.5, 0.7672, 1.0, 0.7672, 0.5, 0.8254, 0.5, 0.8254, 1.0, 0.0, 0.0, 0.0, 0.0, 0.0, 0.0, 0.0, 0.0, 0.0, 0.0, 0.0, 0.0, 0.0, 0.0, 0.0, 0.0, 0.8254, 1.0, 0.8254, 0.5, 0.8836, 0.5, 0.8836, 1.0, 0.6508, 3.244e-05, 0.6508, 0.5, 0.5926, 0.5, 0.5926, 0.0, 0.8836, 0.5, 0.8836, 0.0, 0.9418, 3.242e-05, 0.9418, 0.5, 0.3597, 0.5, 0.3597, 3.251e-05, 0.4179, 0.0, 0.4179, 0.5, 0.0, 0.0, 0.0, 0.0, 0.0, 0.0, 0.0, 0.0, 0.06641, 0.7062, 0.06641, 1.116, -0.1011, 1.116, -0.1011, 0.7062, 0.0, 0.0, 0.0, 0.0, 0.0, 0.0, 0.0, 0.0, 0.0, 0.0, 0.0, 0.0, 0.0, 0.0, 0.0, 0.0, 0.0, 0.0, 0.0, 0.0, 0.0, 0.0, 0.0, 0.0, 0.0, 0.0, 0.0, 0.0, 0.0, 0.0, 0.0, 0.0, 0.8836, 1.0, 0.8836, 0.5, 0.9418, 0.5, 0.9418, 1.0, 0.9418, 0.5, 0.9418, 0.0, 1.0, 3.242e-05, 1.0, 0.5, 0.0, 0.0, 0.0, 0.0, 0.0, 0.0, 0.0, 0.0, 0.0, 0.0, 0.0, 0.0, 0.0, 0.0, 0.0, 0.0, 0.0, 0.0, 0.0, 0.0, 0.0, 0.0, 0.0, 0.0, 0.0, 0.0, 0.0, 0.0, 0.0, 0.0, 0.0, 0.0, 0.4761, 1.0, 0.4761, 0.5, 0.5344, 0.5, 0.5344, 1.0, 0.2383, 0.7062, 0.2383, 1.116, 0.0708, 1.116, 0.0708, 0.7062, 0.0, 0.0, 0.0, 0.0, 0.0, 0.0, 0.0, 0.0, 0.0, 0.0, 0.0, 0.0, 0.0, 0.0, 0.0, 0.0, 0.0, 0.0, 0.0, 0.0, 0.0, 0.0, 0.0, 0.0, 0.0, 0.0, 0.0, 0.0, 0.0, 0.0, 0.0, 0.0, 1.269, 0.7062, 1.269, 1.116, 1.101, 1.116, 1.101, 0.7062, -0.793, -0.1158, -0.7925, 0.2937, -0.96, 0.2938, -0.9605, -0.1158, 0.0, 0.0, 0.0, 0.0, 0.0, 0.0, 0.0, 0.0, 0.9418, 1.0, 0.9418, 0.5, 1.0, 0.5, 1.0, 1.0, 0.4097, 0.7062, 0.4097, 1.116, 0.2422, 1.116, 0.2422, 0.7062, 1.784, 0.7062, 1.784, 1.116, 1.617, 1.116, 1.617, 0.7063, 0.0, 0.0, 0.0, 0.0, 0.0, 0.0, 0.0, 0.0, 0.0, 0.0, 0.0, 0.0, 0.0, 0.0, 0.0, 0.0, 0.0, 0.0, 0.0, 0.0, 0.0, 0.0, 0.0, 0.0, 2.127, 0.2952, 2.128, 0.7047, 1.96, 0.7048, 1.96, 0.2952, 0.0, 0.0, 0.0, 0.0, 0.0, 0.0, 0.0, 0.0, 0.0, 0.0, 0.0, 0.0, 0.0, 0.0, 0.0, 0.0, 0.0, 0.0, 0.0, 0.0, 0.0, 0.0, 0.0, 0.0, 0.0, 0.0, 0.0, 0.0, 0.0, 0.0, 0.0, 0.0, 0.0, 0.0, 0.0, 0.0, 0.0, 0.0, 0.0, 0.0, 0.0, 0.0, 0.0, 0.0, 0.0, 0.0, 0.0, 0.0, 0.0, 0.0, 0.0, 0.0, 0.0, 0.0, 0.0, 0.0, 0.0, 0.0, 0.0, 0.0, 0.0, 0.0, 0.0, 0.0, 0.0, 0.0, 0.0, 0.0, 0.0, 0.0, 0.0, 0.0, 0.0, 0.0, 0.0, 0.0, 0.0, 0.0, 0.0, 0.0, 0.0, 0.0, 0.0, 0.0, 0.0, 0.0, 0.0, 0.0, 0.0, 0.0, 0.0, 0.0, 0.0, 0.0, 0.0, 0.0, 0.0, 0.0, 0.0, 0.0, 0.0, 0.0, 0.0, 0.0, 0.0, 0.0, 0.0, 0.0, 0.0, 0.0, 0.0, 0.0, 0.0, 0.0, 0.0, 0.0, 0.0, 0.0, 0.0, 0.0, 0.0, 0.0, 0.0, 0.0, 0.0, 0.0, 0.0, 0.0, 0.0, 0.0, 0.0, 0.0, 0.0, 0.0, 0.0, 0.0, 0.0, 0.0, 0.0, 0.0, 0.0, 0.0, 0.0, 0.0, 0.0, 0.0, 0.0, 0.0, 0.0, 0.0, 0.0, 0.0, 0.0, 0.0, 0.0, 0.0, 0.0, 0.0, 0.0, 0.0, 0.0, 0.0, 0.0, 0.0, 0.0, 0.0, 0.0, 0.0, 0.0, 0.0, 0.0, 0.0, 0.0, 0.0, 0.0, 0.0, 0.0, 0.0, 0.0, 0.0, 0.0, 0.0, 0.0, 0.0, 0.0, 0.0, 0.0, 0.0, 0.0, 0.0, 0.0, 0.0, 0.0, 0.0, 0.0, 0.0, 0.6812, 1.0, -0.1021, 0.951, -0.02909, 0.9509, -0.02899, 0.9509, -0.02922, 0.9509, -0.0292, 0.9509, -0.02897, 0.9509, -0.02908, 0.9509, -0.03014, 0.9508, -0.03003, 0.9508, -0.02885, 0.9509, -0.02875, 0.9509, -0.02995, 0.9508, -0.5562, 0.9509, -0.0327, 0.9506, -0.02968, 0.9508, -0.02849, 0.9509, -0.02851, 0.9509, -0.02861, 0.9509, -0.02863, 0.9509, -0.02873, 0.9509, -0.02875, 0.9509, -0.02885, 0.9509, -0.6655, 0.9017, 0.6813, 1.255e-05, 1.545, -0.07449, 1.096, 1.063, 1.25, -0.07478, 0.002478, 0.2954, 0.008626, 0.2954, 0.009653, 0.2953, 0.01416, 0.2951, 0.01519, 0.295, 0.0197, 0.2947, 0.001875, 0.0007635, 0.01415, 1.945e-05, 0.03198, 0.294, 0.03785, 0.5939, 0.02327, 0.3535, 0.01876, 0.3538, 0.02194, 0.4126, 0.02092, 0.4127, 0.01773, 0.3539, 0.01322, 0.3541, 0.01083, 0.6477, 0.005427, 0.6478, 1.945e-05, 0.6478, 1.945e-05, 0.6477, 0.005427, 0.6477, 0.002228, 1.0, 0.002008, 0.02299, 0.09596, 0.02021, 0.09602, 0.02185, 0.09602, 0.02185, 0.09602, 0.02185, 0.09602, 0.02185, 0.09602, 0.02185, 0.09602, 0.02185, 0.09602, 0.02185, 0.09602, 0.02185, 0.09602, 0.02185, 0.09602, 0.02185, 0.09602, 0.02185, 0.09602, 0.02185, 0.09601, 0.02185, 0.09602, 0.02217, 0.096, 0.02219, 0.09599, 0.02185, 0.002009, 0.9798, -0.2536, 1.84, 0.2714, 1.847, 0.2726, 1.846, 0.2725, 1.846, 0.2723, 1.846, 0.2723, 1.846, 0.2725, 1.846, -0.2536, -0.847, 0.1334, 0.6285, 0.1128, 0.6299, 0.1081, 0.6303, 0.08742, 0.6318, 0.1049, 0.9011, 0.1002, 0.9015, 0.08272, 0.6321, 0.06206, 0.6336, 0.0119, 0.7221, 0.005864, 0.6376, -0.0148, 0.6391, 0.00776, 0.9081, 0.00306, 0.9084, -0.0195, 0.6394, -0.04016, 0.6409, -0.02363, 0.9103, -0.02392, 1.011, -0.04486, 0.6412, -0.06552, 0.6427, -0.02298, 1.909, -0.07651, 1.991, -0.08476, 1.745, -0.08476, 0.3735, -0.0641, 0.372, -0.0594, 0.3717, -0.03874, 0.3702, -0.03404, 0.3698, -0.01338, 0.3684, 0.04281, 0.3644, 0.06347, 0.3629, 0.06817, 0.3625, 0.08883, 0.3611, 0.09353, 0.3607, 0.1142, 0.3592, 0.01797, -0.9868, 0.07416, -0.9909, 0.1704, 0.3552, 0.0, 0.0, 0.0, 0.0, 0.0, 0.0, 0.0, 0.0, 0.0, 0.0, 0.0, 0.0, 0.0, 0.0, 0.0, 0.0, 0.0, 0.0, 0.0, 0.0, 0.0, 0.0, 0.0, 0.0, 0.0, 0.0, 0.0, 0.0, 0.0, 0.0, 0.0, 0.0, 0.0, 0.0, 0.0, 0.0, 0.0, 0.0, 0.0, 0.0, 0.0, 0.0, 0.0, 0.0, 0.0, 0.0, 0.0, 0.0, 0.0, 0.0, 0.0, 0.0, 0.0, 0.0, 0.0, 0.0, 0.0, 0.0, 0.0, 0.0, 0.0, 0.0, 0.0, 0.0, 0.0, 0.0, 0.0, 0.0, 0.0, 0.0, 0.0, 0.0, 0.0, 0.0, 0.0, 0.0, 0.0, 0.0, 0.0, 0.0, 0.0, 0.0, 0.0, 0.0, 0.0, 0.0, 0.0, 0.0, 0.0, 0.0, 0.0, 0.0, 0.0, 0.0, 0.0, 0.0, 0.0, 0.0, 0.0, 0.0, 0.0, 0.0, 0.0, 0.0, 0.0, 0.0, 0.0, 0.0, 0.0, 0.0, 0.0, 0.0, 0.0, 0.0, 0.0, 0.0, 0.0, 0.0, 0.0, 0.0, 0.0, 0.0, 0.0, 0.0, 0.0, 0.0, 0.0, 0.0, 0.0, 0.0, 0.0, 0.0, 0.0, 0.0, 0.0, 0.0, 0.0, 0.0, 0.0, 0.0, 0.0, 0.0, 0.0, 0.0, 0.0, 0.0, 0.0, 0.0, 0.0, 0.0, 0.0, 0.0, 0.0, 0.0, 0.0, 0.0, 0.0, 0.0, 0.0, 0.0, 0.0, 0.0, 0.0, 0.0, 0.0, 0.0, 0.0, 0.0, 0.0, 0.0, 0.0, 0.0, 0.0, 0.0, 0.0, 0.0, 0.0, 0.0, 0.0, 0.0, 0.0, 0.0, 0.0, 0.0, 0.0, 0.0, 0.0, 0.0, 0.0, 0.0, 0.0, 0.0, 0.0, 0.0, 0.0, 0.0, 0.0, 0.0, 0.0, 0.0, 0.0, 0.0, 0.0, 0.0, 0.0, 0.0, 0.0, 0.0, 0.0, 0.0, 0.0, 0.0, 0.0, 0.0, 0.0, 0.0, 0.0, 0.0, 0.0, 0.0, 0.0, 0.0, 0.0, 0.0, 0.0, 0.0, 0.0, 0.0, 0.0, 0.0, 0.0, 0.0, 0.0, 0.0, 0.0, 0.0, 0.0, 0.0, 0.0, 0.0, 0.0, 0.0, 0.0, 0.0, 0.0, 0.0, 0.0, 0.0, 0.0, 0.0, 0.0, 0.0, 0.0, 0.0, 0.0, 0.0, 0.0, 0.0, 0.0, 0.0, 0.0, 0.0, 0.0, 0.0, 0.0, 0.0, 0.0, 0.0, 0.0, 0.0, 0.0, 0.0, 0.0, 0.0, 0.0, 0.0, 0.0, 0.0, 0.0, 0.0, 0.0, 0.0, 0.0, 0.0, 0.0, 0.0, 0.0, 0.0, 0.0, 0.0, 0.0, 0.0, 0.0, 0.0, 0.0, 0.0, 0.0, 0.0, 0.0, 0.0, 0.0, 0.0, 0.0, 0.0, 0.0, 0.0, 0.0, 0.0, 0.0, 0.0, 0.0, 0.0, 0.0, 0.0, 0.0, 0.0, 0.0, 0.0, 0.0, 0.0, 0.0, 0.0, 0.0, 0.0, 0.0, 0.0, 0.0, 0.0, 0.0, 0.0, 0.0, 0.0, 0.0, 0.0, 0.0, 0.0, 0.0, 0.0, 0.0, 0.0, 0.0, 0.0, 0.0, 0.0, 0.0, 0.0, 0.0, 0.0, 0.0, 0.0, 0.0, 0.0, 0.0, 0.0, 0.0, 0.0, 0.0, 0.0, 0.0, 0.0, 0.0, 0.0, 0.0, 0.0, 0.0, 0.0, 0.0, 0.0, 0.0, 0.0, 0.0, 0.0, 0.0, 0.0, 0.0, 0.0, 0.0, 0.0, 0.0, 0.0, 0.0, 0.0, 0.0, 0.0, 0.0, 0.0, 0.0, 0.0, 0.0, 0.0, 0.0, 0.0, 0.0, 0.0, 0.0, 0.0, 0.0, 0.0, 0.0, 0.0, 0.0, 0.0, 0.0, 0.0, 0.0, 0.0, 0.0, 0.0, 0.0, 0.0, 0.0, 0.0, 0.0, 0.0, 0.0, 0.0, 0.0, 0.0, 0.0, 0.0, 0.0, 0.0, 0.0, 0.0, 0.0, 0.0, 0.0, 0.0, 0.0, 0.0, 0.0, 0.0, 0.0, 0.0, 0.0, 0.0, 0.0, 0.0, 0.0, 0.0, 0.0, 0.0, 0.0, 0.0, 0.0, 0.0, 0.0, 0.0, 0.0, 0.0, 0.0, 0.0, 0.0, 0.0, 0.0, 0.0, 0.0, 0.0, 0.0, 0.0, 0.0, 0.0, 0.0, 0.0, 0.0, 0.0, 0.0, 0.0, 0.0, 0.0, 0.0, 0.0, 0.0, 0.0, 0.0, 0.0, 0.0, 0.0, 0.0, 0.0, 0.0, 0.0, 0.0, 0.0, 0.0, 0.0, 0.0, 0.0, 0.0, 0.0, 0.0, 0.0, 0.0, 0.0, 0.0, 0.0, 0.0, 0.0, 0.0, 0.0, 0.0, 0.0, 0.0, 0.0, 0.0, 0.0, 0.0, 0.0, 0.0, 0.0, 0.0, 0.0, 0.0, 0.0, 0.0, 0.0, 0.0, 0.0, 0.0, 0.0, 0.0, 0.0, 0.0, 0.0, 0.0, 0.0, 0.0, 0.0, 0.0, 0.0, 0.0, 0.0, 0.0, 0.0, 0.0, 0.0, 0.0, 0.0, 0.0, 0.0, 0.0, 0.0, 0.0, 0.0, 0.0, 0.0, 0.0, 0.0, 0.0, 0.0, 0.0, 0.0, 0.0, 0.0, 0.0, 0.0, 0.0, 0.0, 0.0, 0.0, 0.0, 0.0, 0.0, 0.0, 0.0, 0.0, 0.0, 0.0, 0.0, 0.0, 0.0, 0.0, 0.0, 0.0, 0.0, 0.0, 0.0, 0.0, 0.0, 0.0, 0.0, 0.0, 0.0, 0.0, 0.0, 0.0, 0.0, 0.0, 0.0, 0.0, 0.0, 0.0, 0.0, 0.0, 0.0, 0.0, 0.0, 0.0, 0.0, 0.0, 0.0, 0.0, 0.0, 0.0, 0.0, 0.0, 0.0, 0.0, 0.0, 0.0, 0.0, 0.0, 0.0, 0.0, 0.0, 0.0, 0.0, 0.0, 0.0, 0.0, 0.0, 0.0, 0.0, 0.0, 0.0, 0.0, 0.0, 0.0, 0.0, 0.0, 0.0, 0.0, 0.0, 0.0, 0.0, 0.0, 0.0, 0.0, 0.0, 0.0, 0.0, 0.0, 0.0, 0.0, 0.0, 0.0, 0.0, 0.0, 0.0, 0.0, 0.0, 0.0, 0.0, 0.0, 0.0, 0.0, 0.0, 0.0, 0.0, 0.0, 0.0, 0.0, 0.0, 0.0, 0.0, 0.0, 0.0, 0.0, 0.0, 0.0, 0.0, 0.0, 0.0, 0.0, 0.0, 0.0, 0.0, 0.0, 0.0, 0.0, 0.0, 0.0, 0.0, 0.0, 0.0, 0.0, 0.0, 0.0, 0.0, 0.0, 0.0, 0.0, 0.0, 0.0, 0.0, 0.0, 0.0, 0.0, 0.0, 0.0, 0.0, 0.0, 0.0, 0.0, 0.0, 0.0, 0.0, 0.0, 0.0, 0.0, 0.0, 0.0, 0.0, 0.0, 0.0, 0.0, 0.0, 0.0, 0.0, 0.0, 0.0, 0.0, 0.0, 0.0, 0.0, 0.0, 0.0, 0.0, 0.0, 0.0, 0.0, 0.0, 0.0, 0.0, 0.0, 0.0, 0.0, 0.0, 0.0, 0.0, 0.0, 0.0, 0.0, 0.0, 0.0, 0.0, 0.0, 0.0, 0.0, 0.0, 0.0, 0.0, 0.0, 0.0, 0.0, 0.0, 0.0, 0.0, 0.0, 0.0, 0.0, 0.0, 0.0, 0.0, 0.0, 0.0, 0.0, 0.0, 0.0, 0.0, 0.0, 0.0, 0.0, 0.0, 0.0, 0.0, 0.0, 0.0, 0.0, 0.0, 0.0, 0.0, 0.0, 0.0, 0.0, 0.0, 0.0, 0.0, 0.0, 0.0, 0.0, 0.0, 0.0, 0.0, 0.0, 0.0, 0.0, 0.0, 0.0, 0.0, 0.0, 0.0, 0.0, 0.0, 0.0, 0.0, 0.0, 0.0, 0.0, 0.0, 0.0, 0.0, 0.0, 0.0, 0.0, 0.0, 0.0, 0.0, 0.0, 0.0, 0.0, 0.0, 0.0, 0.0, 0.0, 0.0, 0.0, 0.0, 0.0, 0.0, 0.0, 0.0, 0.0, 0.0, 0.0, 0.0, 0.0, 0.0, 0.0, 0.0, 0.0, 0.0, 0.0, 0.0, 0.0, 0.0, 0.0, 0.0, 0.0, 0.0, 0.0, 0.0, 0.0, 0.0, 0.0, 0.0, 0.0, 0.0, 0.0, 0.0, 0.0, 0.0, 0.0, 0.0, 0.0, 0.0, 0.0, 0.0, 0.0, 0.0, 0.0, 0.0, 0.0, 0.0, 0.0, 0.0, 0.0, 0.0, 0.0, 0.0, 0.0, 0.0, 0.0, 0.0, 0.0, 0.0, 0.0, 0.0, 0.0, 0.0, 0.0, 0.0, 0.0, 0.0, 0.0, 0.0, 0.0, 0.0, 0.0, 0.0, 0.0, 0.0, 0.0, 0.0, 0.0, 0.0, 0.0, 0.0, 0.0, 0.0, 0.0, 0.0, 0.0, 0.0, 0.0, 0.0, 0.0, 0.0, 0.0, 0.0, 0.0, 0.0, 0.0, 0.0, 0.2993, -1.099, 0.8477, -1.095, 4.212, 1.442, -3.212, 1.442, -0.2491, -1.095, -2.819, 1.863, -2.819, -0.5047, 0.1982, -0.5047, 0.1982, -1.375, 0.8018, -1.375, 0.8018, -0.5047, 3.819, -0.5047, 3.819, 1.863, 0.8018, 1.863, 0.1982, 1.863, 0.6757, 0.7016, 0.6741, 0.6993, 0.6747, 0.5423, 0.07695, 0.06834, 0.08012, 0.2502, 0.08012, 0.4322, 0.4885, 0.4131, 0.06066, -0.649, -0.1403, 1.223, 0.05419, -0.6498, -0.009855, 1.239, 0.2199, 1.336, -0.04501, 1.65, -0.05289, 1.649, 0.2199, 1.336, 0.22, 1.336, 0.2186, 1.338, 0.2186, 1.338, 0.2242, 1.331, 0.2255, 1.329, 0.3305, 1.405, 0.3292, 1.407, 0.2268, 1.327, 0.2281, 1.325, 0.3357, 1.397, 0.3344, 1.399, 0.2306, 1.321, 0.2318, 1.319, 0.3415, 1.388, 0.3403, 1.39, 0.2329, 1.317, 0.2341, 1.315, 0.3461, 1.381, 0.345, 1.383, 0.2281, 1.325, 0.2294, 1.323, 0.275, 1.353, 0.2737, 1.354, 0.2362, 1.312, 0.2372, 1.309, 0.3525, 1.369, 0.3515, 1.371, 0.2382, 1.307, 0.2391, 1.305, 0.3564, 1.361, 0.3555, 1.363, 1.25, -0.07478, 1.096, 1.063, -0.07215, 1.075, -0.07501, 1.073, -0.07751, 1.072, -0.07965, 1.071, -0.08144, 1.069, -0.08323, 1.068, -0.08287, 1.068, -0.08394, 1.066, -0.08465, 1.065, -0.08572, 1.064, -0.08536, 1.064, -0.085, 1.064, -0.085, 1.064, -0.085, 1.064, -0.085, 1.064, -0.085, 1.064, -0.085, 1.064, -0.085, 1.064, -0.085, 1.064, -0.085, 1.064, -0.085, 1.064, -0.085, 1.064, -1.266, 1.063, -1.374, -0.07476])
me_cube_001.use_remesh_preserve_volume = False
me_cube_001.use_remesh_preserve_attributes = False
me_cube_001.use_mirror_vertex_groups = False
me_cube_001.update()

# ---- objects
ob_pipe = bpy.data.objects.new('Pipe', me_cylinder_001)
ob_building = bpy.data.objects.new('Building', me_cube)
ob_roof = bpy.data.objects.new('Roof', me_cube_001)

# ---- transforms, parenting, visibility, modifiers, constraints
ob_pipe.location = (31.16, -37.9, 9.049)
ob_pipe.scale = (0.2921, 0.2921, 8.754)
ob_pipe.lineart.crease_threshold = 0.0
ob_building.location = (0.0, 0.0, 1.519)
ob_building.scale = (30.85, 38.96, 1.0)
ob_building.lock_rotations_4d = False
ob_building.empty_display_type = 'ARROWS'
ob_building.lineart.crease_threshold = 0.0
ob_roof.location = (14.39, 0.0, 28.7)
ob_roof.rotation_euler = (0.0, 0.3649, 0.0)
ob_roof.scale = (16.67, 38.93, 0.6611)
ob_roof.lineart.crease_threshold = 0.0

# ---- collection membership
col_collection_1.objects.link(ob_pipe)
col_collection_1.objects.link(ob_building)
col_collection_1.objects.link(ob_roof)

# ---- scene / render settings (as saved in the file)
scene.frame_start = 1; scene.frame_end = 250; scene.frame_set(1)
scene.render.engine = 'BLENDER_EEVEE_NEXT'
scene.render.resolution_percentage = 50
scene.render.dither_intensity = 0.0
scene.cycles.use_denoising = False
scene.cycles.samples = 128
scene.cycles.sampling_pattern = 'TABULATED_SOBOL'
scene.cycles.use_adaptive_sampling = False
scene.cycles.use_light_tree = False
scene.cycles.blur_glossy = 0.0
scene.cycles.sample_clamp_indirect = 0.0
scene.view_settings.view_transform = 'Standard'
bpy.context.view_layer.update()

# ---- added for rendering (the .blend has no active camera and no usable light): camera, sun
cam_auto = bpy.data.cameras.new('AutoCamera')
cam_auto.lens = 50.0
cam_auto.sensor_width = 36.0
cam_auto.clip_end = 1766.6
ob_auto_camera = bpy.data.objects.new('AutoCamera', cam_auto)
scene.collection.objects.link(ob_auto_camera)
ob_auto_camera.location = (100.958, -120.794, 102.526)
ob_auto_camera.rotation_euler = (1.09748, -7.21219e-08, 0.694738)
scene.camera = ob_auto_camera
light_auto_sun = bpy.data.lights.new('AutoSun', 'SUN')
light_auto_sun.energy = 3.0
light_auto_sun.angle = 0.0523599
ob_auto_sun = bpy.data.objects.new('AutoSun', light_auto_sun)
scene.collection.objects.link(ob_auto_sun)
ob_auto_sun.rotation_euler = (0.872665, 0.174533, 0.523599)
bpy.context.view_layer.update()
